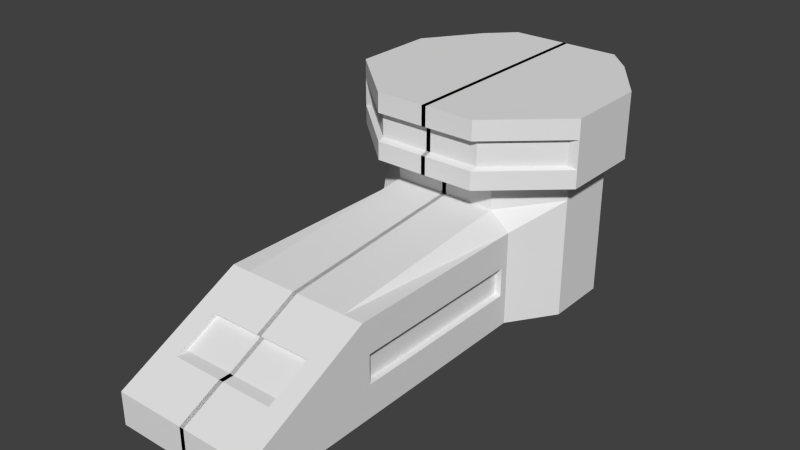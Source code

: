 # Source: TourArriere.blend  (saved by Blender 2.61.0; exported with 4.5.12 LTS)
import bpy
from mathutils import Matrix  # noqa: F401  (used for matrix-valued properties, if any)

bpy.ops.wm.read_factory_settings(use_empty=True)
scene = bpy.context.scene
scene.name = 'Scene'

# ---- collections
col_collection_1 = bpy.data.collections.new('Collection 1'); scene.collection.children.link(col_collection_1)

# ---- world
world_world = bpy.data.worlds.new('World'); scene.world = world_world
world_world.color = (0.05088, 0.05088, 0.05088)
world_world.use_sun_shadow = False
world_world.sun_shadow_jitter_overblur = 0.0
world_world.cycles.sampling_method = 'MANUAL'
world_world.cycles.sample_map_resolution = 256

# ---- meshes
me_cube_001 = bpy.data.meshes.new('Cube.001')
me_cube_001.from_pydata([(0.7076, -0.0946, 2.01), (0.7076, -1.998, 2.01), (0.7076, -0.0946, 2.924), (0.7076, -1.998, 2.924), (0.7076, -3.219, 2.01), (0.7076, -3.219, 2.326), (0.5132, -1.998, 2.01), (0.5132, -0.0946, 2.01), (0.5132, -1.998, 2.924), (0.5132, -0.0946, 3.088), (0.5132, -3.219, 2.326), (0.5132, -3.219, 2.01), (-0.02125, -1.998, 2.01), (-0.02125, -0.0946, 2.01), (-0.02125, -1.998, 2.924), (-0.02125, -0.0946, 3.088), (-0.02125, -3.219, 2.326), (-0.02125, -3.219, 2.01), (1.008, 0.3472, 2.01), (1.008, 0.9576, 2.01), (0.7296, 1.356, 2.01), (0.5464, 1.539, 2.01), (-0.02125, 1.539, 2.01), (-0.02125, 1.539, 2.971), (0.5464, 1.539, 2.971), (0.7296, 1.356, 2.971), (1.008, 0.9576, 2.971), (1.008, 0.3472, 2.971), (1.008, 0.3472, 3.166), (1.008, 0.9576, 3.166), (0.7296, 1.356, 3.166), (0.5464, 1.539, 3.166), (-0.02125, 1.539, 3.166), (-0.02125, 1.539, 3.379), (0.5464, 1.539, 3.379), (0.7296, 1.356, 3.379), (1.008, 0.9576, 3.379), (1.008, 0.3472, 3.379), (-0.02125, -0.0946, 3.379), (0.5132, -0.0946, 3.379), (0.5047, -0.4023, 3.379), (-0.02125, -0.4023, 3.379), (1.171, 0.1928, 3.379), (1.171, 1.015, 3.379), (0.7962, 1.551, 3.379), (0.5495, 1.798, 3.379), (-0.02125, 1.798, 3.379), (-0.02125, 1.798, 4.017), (0.5495, 1.798, 4.017), (0.7962, 1.551, 4.017), (1.171, 1.015, 4.017), (1.171, 0.1928, 4.017), (-0.02125, -0.4023, 4.017), (0.5047, -0.4023, 4.017), (0.5606, 0.3553, 4.017), (-0.02125, 0.3553, 4.017), (0.8045, 0.5731, 4.017), (0.8045, 0.874, 4.017), (0.6673, 1.07, 4.017), (0.577, 1.161, 4.017), (-0.02125, 1.161, 4.017), (0.5688, 0.758, 4.017), (-0.02125, 0.758, 4.017), (0.5047, -0.4023, 3.556), (1.171, 0.1928, 3.556), (0.5495, 1.798, 3.556), (-0.02125, 1.798, 3.556), (0.7962, 1.551, 3.556), (1.171, 1.015, 3.556), (-0.02125, -0.4023, 3.556), (0.5047, -0.4023, 3.827), (1.171, 0.1928, 3.827), (0.5495, 1.798, 3.827), (-0.02125, 1.798, 3.827), (0.7962, 1.551, 3.827), (1.171, 1.015, 3.827), (-0.02125, -0.4023, 3.827), (0.5116, -0.3305, 3.807), (-0.02125, -0.3305, 3.807), (1.081, 0.1777, 3.807), (1.081, 0.1777, 3.576), (-0.02125, -0.3305, 3.576), (0.5116, -0.3305, 3.576), (0.7076, -2.405, 2.725), (0.7076, -2.812, 2.525), (0.7076, -2.405, 2.01), (0.7076, -2.812, 2.01), (0.5132, -2.405, 2.725), (0.5132, -2.812, 2.525), (0.5132, -2.405, 2.01), (0.5132, -2.812, 2.01), (-0.02125, -2.405, 2.725), (-0.02125, -2.812, 2.525), (-0.02125, -2.405, 2.01), (-0.02125, -2.812, 2.01), (0.5132, -2.704, 2.525), (-0.02125, -2.704, 2.525), (-0.02125, -2.297, 2.725), (0.5132, -2.297, 2.725), (0.7076, -0.0946, 2.315), (0.7076, -0.0946, 2.619), (0.7076, -1.998, 2.315), (0.7076, -1.998, 2.619), (0.7076, -3.219, 2.115), (0.7076, -3.219, 2.221), (0.5132, -3.219, 2.221), (0.5132, -3.219, 2.115), (-0.02125, -3.219, 2.221), (-0.02125, -3.219, 2.115), (0.7076, -2.405, 2.487), (0.7076, -2.405, 2.248), (0.7076, -2.812, 2.354), (0.7076, -2.812, 2.182), (0.7076, -0.1687, 2.608), (0.7076, -1.924, 2.608), (0.7076, -0.1687, 2.327), (0.7076, -1.924, 2.327), (0.6424, -0.1687, 2.608), (0.6424, -0.1687, 2.327), (0.6424, -1.924, 2.608), (0.6424, -1.924, 2.327)], [], [(7, 0, 1, 6), (2, 9, 8, 3), (6, 12, 13, 7), (9, 15, 14, 8), (7, 13, 15, 9), (22, 23, 24, 21), (21, 24, 25, 20), (20, 25, 26, 19), (19, 26, 27, 18), (26, 29, 28, 27), (25, 30, 29, 26), (24, 31, 30, 25), (23, 32, 31, 24), (2, 27, 28, 9), (28, 37, 39, 9), (32, 33, 34, 31), (31, 34, 35, 30), (30, 35, 36, 29), (29, 36, 37, 28), (9, 39, 38, 15), (39, 40, 41, 38), (36, 43, 42, 37), (35, 44, 43, 36), (34, 45, 44, 35), (33, 46, 45, 34), (37, 42, 40, 39), (53, 54, 55, 52), (50, 57, 56, 51), (49, 58, 57, 50), (48, 59, 58, 49), (47, 60, 59, 48), (51, 56, 54, 53), (55, 54, 61, 62), (62, 61, 59, 60), (54, 56, 57, 61), (57, 58, 59, 61), (40, 42, 64, 63), (45, 46, 66, 65), (44, 45, 65, 67), (43, 44, 67, 68), (42, 43, 68, 64), (41, 40, 63, 69), (70, 71, 51, 53), (65, 66, 73, 72), (72, 73, 47, 48), (67, 65, 72, 74), (74, 72, 48, 49), (68, 67, 74, 75), (75, 74, 49, 50), (64, 68, 75, 71), (71, 75, 50, 51), (76, 70, 53, 52), (76, 78, 77, 70), (70, 77, 79, 71), (71, 79, 80, 64), (63, 82, 81, 69), (64, 80, 82, 63), (81, 82, 77, 78), (82, 80, 79, 77), (8, 87, 83, 3), (87, 88, 84, 83), (88, 10, 5, 84), (1, 85, 89, 6), (85, 86, 90, 89), (86, 4, 11, 90), (14, 91, 87, 8), (92, 16, 10, 88), (6, 89, 93, 12), (89, 90, 94, 93), (90, 11, 17, 94), (92, 88, 95, 96), (87, 91, 97, 98), (88, 87, 98, 95), (97, 96, 95, 98), (100, 99, 7, 9), (2, 100, 9), (99, 0, 7), (99, 18, 27, 100), (0, 18, 99), (100, 27, 2), (10, 105, 104, 5), (105, 106, 103, 104), (106, 11, 4, 103), (16, 107, 105, 10), (107, 108, 106, 105), (108, 17, 11, 106), (83, 109, 102, 3), (109, 110, 101, 102), (110, 85, 1, 101), (84, 111, 109, 83), (111, 112, 110, 109), (112, 86, 85, 110), (5, 104, 111, 84), (104, 103, 112, 111), (103, 4, 86, 112), (2, 3, 102, 100), (0, 99, 101, 1), (100, 102, 114, 113), (101, 99, 115, 116), (102, 101, 116, 114), (99, 100, 113, 115), (115, 113, 117, 118), (114, 116, 120, 119), (116, 115, 118, 120), (113, 114, 119, 117), (119, 120, 118, 117)])
me_cube_001.use_remesh_preserve_volume = False
me_cube_001.use_remesh_preserve_attributes = False
me_cube_001.use_mirror_vertex_groups = False
me_cube_001.update()

# ---- objects
ob_cube_009 = bpy.data.objects.new('Cube.009', me_cube_001)

# ---- transforms, parenting, visibility, modifiers, constraints
ob_cube_009.location = (0.0, 0.0, 0.0)
ob_cube_009.lineart.crease_threshold = 0.0
_m = ob_cube_009.modifiers.new('Mirror', 'MIRROR')
_m.use_clip = True

# ---- collection membership
col_collection_1.objects.link(ob_cube_009)

# ---- scene / render settings (as saved in the file)
scene.frame_start = 1; scene.frame_end = 250; scene.frame_set(1)
scene.render.engine = 'BLENDER_EEVEE_NEXT'
scene.render.image_settings.color_mode = 'RGB'
scene.render.image_settings.compression = 90
scene.render.resolution_percentage = 50
scene.render.dither_intensity = 0.0
scene.render.bake_margin = 2
scene.render.bake_bias = 0.0
scene.cycles.use_denoising = False
scene.cycles.samples = 10
scene.cycles.sampling_pattern = 'TABULATED_SOBOL'
scene.cycles.light_sampling_threshold = 0.0
scene.cycles.use_adaptive_sampling = False
scene.cycles.use_light_tree = False
scene.cycles.blur_glossy = 0.0
scene.cycles.volume_bounces = 1
scene.cycles.pixel_filter_type = 'GAUSSIAN'
scene.cycles.sample_clamp_indirect = 0.0
scene.view_settings.view_transform = 'Standard'
bpy.context.view_layer.update()

# ---- added for rendering (the .blend has no active camera and no usable light): camera, sun
cam_auto = bpy.data.cameras.new('AutoCamera')
cam_auto.lens = 50.0
cam_auto.sensor_width = 36.0
cam_auto.clip_end = 1000.0
ob_auto_camera = bpy.data.objects.new('AutoCamera', cam_auto)
scene.collection.objects.link(ob_auto_camera)
ob_auto_camera.location = (5.44864, -7.24904, 7.37237)
ob_auto_camera.rotation_euler = (1.09748, -7.21219e-08, 0.694738)
scene.camera = ob_auto_camera
light_auto_sun = bpy.data.lights.new('AutoSun', 'SUN')
light_auto_sun.energy = 3.0
light_auto_sun.angle = 0.0523599
ob_auto_sun = bpy.data.objects.new('AutoSun', light_auto_sun)
scene.collection.objects.link(ob_auto_sun)
ob_auto_sun.rotation_euler = (0.872665, 0.174533, 0.523599)
bpy.context.view_layer.update()
